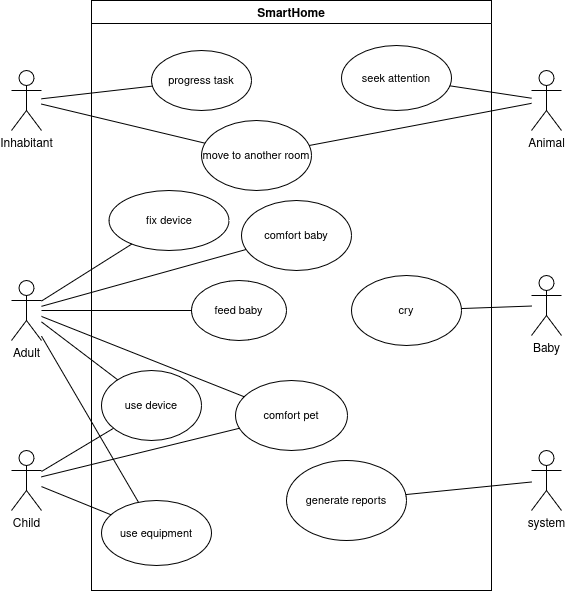

The diagram above was exported from draw.io. Its source (the exported page's mxGraphModel, read from the mxfile embedded in the PNG):
<mxGraphModel dx="1434" dy="743" grid="1" gridSize="10" guides="1" tooltips="1" connect="1" arrows="1" fold="1" page="1" pageScale="1" pageWidth="850" pageHeight="1100" math="0" shadow="0">
  <root>
    <mxCell id="0" />
    <mxCell id="1" parent="0" />
    <mxCell id="hCsmO3da6ufPH-Sllb9G-1" value="SmartHome" style="swimlane;" parent="1" vertex="1">
      <mxGeometry x="130" y="70" width="400" height="590" as="geometry" />
    </mxCell>
    <mxCell id="hCsmO3da6ufPH-Sllb9G-10" value="&lt;div&gt;progress task&lt;/div&gt;" style="ellipse;whiteSpace=wrap;html=1;align=center;newEdgeStyle={&quot;edgeStyle&quot;:&quot;entityRelationEdgeStyle&quot;,&quot;startArrow&quot;:&quot;none&quot;,&quot;endArrow&quot;:&quot;none&quot;,&quot;segment&quot;:10,&quot;curved&quot;:1,&quot;sourcePerimeterSpacing&quot;:0,&quot;targetPerimeterSpacing&quot;:0};treeFolding=1;treeMoving=1;fontFamily=Helvetica;fontSize=11;fontColor=default;labelBackgroundColor=default;" parent="hCsmO3da6ufPH-Sllb9G-1" vertex="1">
      <mxGeometry x="60" y="50" width="100" height="60" as="geometry" />
    </mxCell>
    <mxCell id="hCsmO3da6ufPH-Sllb9G-12" value="move to another room" style="ellipse;whiteSpace=wrap;html=1;fontFamily=Helvetica;fontSize=11;fontColor=default;labelBackgroundColor=default;" parent="hCsmO3da6ufPH-Sllb9G-1" vertex="1">
      <mxGeometry x="110" y="120" width="110" height="70" as="geometry" />
    </mxCell>
    <mxCell id="hCsmO3da6ufPH-Sllb9G-13" value="&lt;div&gt;use device&lt;/div&gt;" style="ellipse;whiteSpace=wrap;html=1;fontFamily=Helvetica;fontSize=11;fontColor=default;labelBackgroundColor=default;" parent="hCsmO3da6ufPH-Sllb9G-1" vertex="1">
      <mxGeometry x="10" y="370" width="100" height="70" as="geometry" />
    </mxCell>
    <mxCell id="hCsmO3da6ufPH-Sllb9G-14" value="use equipment" style="ellipse;whiteSpace=wrap;html=1;fontFamily=Helvetica;fontSize=11;fontColor=default;labelBackgroundColor=default;" parent="hCsmO3da6ufPH-Sllb9G-1" vertex="1">
      <mxGeometry x="10" y="500" width="110" height="65" as="geometry" />
    </mxCell>
    <mxCell id="hCsmO3da6ufPH-Sllb9G-21" value="&lt;div&gt;fix device&lt;/div&gt;" style="ellipse;whiteSpace=wrap;html=1;fontFamily=Helvetica;fontSize=11;fontColor=default;labelBackgroundColor=default;" parent="hCsmO3da6ufPH-Sllb9G-1" vertex="1">
      <mxGeometry x="17.5" y="190" width="120" height="60" as="geometry" />
    </mxCell>
    <mxCell id="hCsmO3da6ufPH-Sllb9G-23" value="comfort baby" style="ellipse;whiteSpace=wrap;html=1;fontFamily=Helvetica;fontSize=11;fontColor=default;labelBackgroundColor=default;" parent="hCsmO3da6ufPH-Sllb9G-1" vertex="1">
      <mxGeometry x="150" y="200" width="110" height="70" as="geometry" />
    </mxCell>
    <mxCell id="hCsmO3da6ufPH-Sllb9G-24" value="feed baby" style="ellipse;whiteSpace=wrap;html=1;fontFamily=Helvetica;fontSize=11;fontColor=default;labelBackgroundColor=default;" parent="hCsmO3da6ufPH-Sllb9G-1" vertex="1">
      <mxGeometry x="100" y="280" width="95" height="60" as="geometry" />
    </mxCell>
    <mxCell id="hCsmO3da6ufPH-Sllb9G-27" value="comfort pet" style="ellipse;whiteSpace=wrap;html=1;fontFamily=Helvetica;fontSize=11;fontColor=default;labelBackgroundColor=default;" parent="hCsmO3da6ufPH-Sllb9G-1" vertex="1">
      <mxGeometry x="144" y="380" width="112" height="70" as="geometry" />
    </mxCell>
    <mxCell id="hCsmO3da6ufPH-Sllb9G-32" value="&lt;div&gt;seek attention&lt;/div&gt;" style="ellipse;whiteSpace=wrap;html=1;fontFamily=Helvetica;fontSize=11;fontColor=default;labelBackgroundColor=default;" parent="hCsmO3da6ufPH-Sllb9G-1" vertex="1">
      <mxGeometry x="250" y="45" width="110" height="65" as="geometry" />
    </mxCell>
    <mxCell id="hCsmO3da6ufPH-Sllb9G-35" value="cry" style="ellipse;whiteSpace=wrap;html=1;fontFamily=Helvetica;fontSize=11;fontColor=default;labelBackgroundColor=default;" parent="hCsmO3da6ufPH-Sllb9G-1" vertex="1">
      <mxGeometry x="260" y="275" width="110" height="70" as="geometry" />
    </mxCell>
    <mxCell id="hCsmO3da6ufPH-Sllb9G-37" value="generate reports" style="ellipse;whiteSpace=wrap;html=1;fontFamily=Helvetica;fontSize=11;fontColor=default;labelBackgroundColor=default;" parent="hCsmO3da6ufPH-Sllb9G-1" vertex="1">
      <mxGeometry x="195" y="460" width="120" height="80" as="geometry" />
    </mxCell>
    <mxCell id="hCsmO3da6ufPH-Sllb9G-15" style="edgeStyle=none;shape=connector;rounded=0;orthogonalLoop=1;jettySize=auto;html=1;strokeColor=default;align=center;verticalAlign=middle;fontFamily=Helvetica;fontSize=11;fontColor=default;labelBackgroundColor=default;endArrow=none;endFill=0;" parent="1" source="hCsmO3da6ufPH-Sllb9G-2" target="hCsmO3da6ufPH-Sllb9G-10" edge="1">
      <mxGeometry relative="1" as="geometry" />
    </mxCell>
    <mxCell id="hCsmO3da6ufPH-Sllb9G-16" style="edgeStyle=none;shape=connector;rounded=0;orthogonalLoop=1;jettySize=auto;html=1;strokeColor=default;align=center;verticalAlign=middle;fontFamily=Helvetica;fontSize=11;fontColor=default;labelBackgroundColor=default;endArrow=none;endFill=0;" parent="1" source="hCsmO3da6ufPH-Sllb9G-2" target="hCsmO3da6ufPH-Sllb9G-12" edge="1">
      <mxGeometry relative="1" as="geometry" />
    </mxCell>
    <mxCell id="hCsmO3da6ufPH-Sllb9G-2" value="&lt;div&gt;Inhabitant&lt;/div&gt;" style="shape=umlActor;verticalLabelPosition=bottom;verticalAlign=top;html=1;" parent="1" vertex="1">
      <mxGeometry x="50" y="140" width="30" height="60" as="geometry" />
    </mxCell>
    <mxCell id="hCsmO3da6ufPH-Sllb9G-17" style="edgeStyle=none;shape=connector;rounded=0;orthogonalLoop=1;jettySize=auto;html=1;strokeColor=default;align=center;verticalAlign=middle;fontFamily=Helvetica;fontSize=11;fontColor=default;labelBackgroundColor=default;endArrow=none;endFill=0;" parent="1" source="hCsmO3da6ufPH-Sllb9G-3" target="hCsmO3da6ufPH-Sllb9G-13" edge="1">
      <mxGeometry relative="1" as="geometry" />
    </mxCell>
    <mxCell id="hCsmO3da6ufPH-Sllb9G-19" style="edgeStyle=none;shape=connector;rounded=0;orthogonalLoop=1;jettySize=auto;html=1;strokeColor=default;align=center;verticalAlign=middle;fontFamily=Helvetica;fontSize=11;fontColor=default;labelBackgroundColor=default;endArrow=none;endFill=0;" parent="1" source="hCsmO3da6ufPH-Sllb9G-3" target="hCsmO3da6ufPH-Sllb9G-14" edge="1">
      <mxGeometry relative="1" as="geometry" />
    </mxCell>
    <mxCell id="hCsmO3da6ufPH-Sllb9G-22" style="edgeStyle=none;shape=connector;rounded=0;orthogonalLoop=1;jettySize=auto;html=1;strokeColor=default;align=center;verticalAlign=middle;fontFamily=Helvetica;fontSize=11;fontColor=default;labelBackgroundColor=default;endArrow=none;endFill=0;" parent="1" source="hCsmO3da6ufPH-Sllb9G-3" target="hCsmO3da6ufPH-Sllb9G-21" edge="1">
      <mxGeometry relative="1" as="geometry" />
    </mxCell>
    <mxCell id="hCsmO3da6ufPH-Sllb9G-25" style="edgeStyle=none;shape=connector;rounded=0;orthogonalLoop=1;jettySize=auto;html=1;strokeColor=default;align=center;verticalAlign=middle;fontFamily=Helvetica;fontSize=11;fontColor=default;labelBackgroundColor=default;endArrow=none;endFill=0;" parent="1" source="hCsmO3da6ufPH-Sllb9G-3" target="hCsmO3da6ufPH-Sllb9G-23" edge="1">
      <mxGeometry relative="1" as="geometry" />
    </mxCell>
    <mxCell id="hCsmO3da6ufPH-Sllb9G-26" style="edgeStyle=none;shape=connector;rounded=0;orthogonalLoop=1;jettySize=auto;html=1;strokeColor=default;align=center;verticalAlign=middle;fontFamily=Helvetica;fontSize=11;fontColor=default;labelBackgroundColor=default;endArrow=none;endFill=0;" parent="1" source="hCsmO3da6ufPH-Sllb9G-3" target="hCsmO3da6ufPH-Sllb9G-24" edge="1">
      <mxGeometry relative="1" as="geometry" />
    </mxCell>
    <mxCell id="hCsmO3da6ufPH-Sllb9G-29" style="edgeStyle=none;shape=connector;rounded=0;orthogonalLoop=1;jettySize=auto;html=1;strokeColor=default;align=center;verticalAlign=middle;fontFamily=Helvetica;fontSize=11;fontColor=default;labelBackgroundColor=default;endArrow=none;endFill=0;" parent="1" source="hCsmO3da6ufPH-Sllb9G-3" target="hCsmO3da6ufPH-Sllb9G-27" edge="1">
      <mxGeometry relative="1" as="geometry" />
    </mxCell>
    <mxCell id="hCsmO3da6ufPH-Sllb9G-3" value="Adult" style="shape=umlActor;verticalLabelPosition=bottom;verticalAlign=top;html=1;" parent="1" vertex="1">
      <mxGeometry x="50" y="350" width="30" height="60" as="geometry" />
    </mxCell>
    <mxCell id="hCsmO3da6ufPH-Sllb9G-18" style="edgeStyle=none;shape=connector;rounded=0;orthogonalLoop=1;jettySize=auto;html=1;strokeColor=default;align=center;verticalAlign=middle;fontFamily=Helvetica;fontSize=11;fontColor=default;labelBackgroundColor=default;endArrow=none;endFill=0;" parent="1" source="hCsmO3da6ufPH-Sllb9G-4" target="hCsmO3da6ufPH-Sllb9G-13" edge="1">
      <mxGeometry relative="1" as="geometry" />
    </mxCell>
    <mxCell id="hCsmO3da6ufPH-Sllb9G-20" style="edgeStyle=none;shape=connector;rounded=0;orthogonalLoop=1;jettySize=auto;html=1;strokeColor=default;align=center;verticalAlign=middle;fontFamily=Helvetica;fontSize=11;fontColor=default;labelBackgroundColor=default;endArrow=none;endFill=0;" parent="1" source="hCsmO3da6ufPH-Sllb9G-4" target="hCsmO3da6ufPH-Sllb9G-14" edge="1">
      <mxGeometry relative="1" as="geometry" />
    </mxCell>
    <mxCell id="hCsmO3da6ufPH-Sllb9G-30" style="edgeStyle=none;shape=connector;rounded=0;orthogonalLoop=1;jettySize=auto;html=1;strokeColor=default;align=center;verticalAlign=middle;fontFamily=Helvetica;fontSize=11;fontColor=default;labelBackgroundColor=default;endArrow=none;endFill=0;" parent="1" source="hCsmO3da6ufPH-Sllb9G-4" target="hCsmO3da6ufPH-Sllb9G-27" edge="1">
      <mxGeometry relative="1" as="geometry" />
    </mxCell>
    <mxCell id="hCsmO3da6ufPH-Sllb9G-4" value="Child" style="shape=umlActor;verticalLabelPosition=bottom;verticalAlign=top;html=1;" parent="1" vertex="1">
      <mxGeometry x="50" y="520" width="30" height="60" as="geometry" />
    </mxCell>
    <mxCell id="hCsmO3da6ufPH-Sllb9G-31" style="edgeStyle=none;shape=connector;rounded=0;orthogonalLoop=1;jettySize=auto;html=1;strokeColor=default;align=center;verticalAlign=middle;fontFamily=Helvetica;fontSize=11;fontColor=default;labelBackgroundColor=default;endArrow=none;endFill=0;" parent="1" source="hCsmO3da6ufPH-Sllb9G-5" target="hCsmO3da6ufPH-Sllb9G-12" edge="1">
      <mxGeometry relative="1" as="geometry" />
    </mxCell>
    <mxCell id="hCsmO3da6ufPH-Sllb9G-34" style="edgeStyle=none;shape=connector;rounded=0;orthogonalLoop=1;jettySize=auto;html=1;strokeColor=default;align=center;verticalAlign=middle;fontFamily=Helvetica;fontSize=11;fontColor=default;labelBackgroundColor=default;endArrow=none;endFill=0;" parent="1" source="hCsmO3da6ufPH-Sllb9G-5" target="hCsmO3da6ufPH-Sllb9G-32" edge="1">
      <mxGeometry relative="1" as="geometry" />
    </mxCell>
    <mxCell id="hCsmO3da6ufPH-Sllb9G-5" value="Animal" style="shape=umlActor;verticalLabelPosition=bottom;verticalAlign=top;html=1;" parent="1" vertex="1">
      <mxGeometry x="570" y="140" width="30" height="60" as="geometry" />
    </mxCell>
    <mxCell id="hCsmO3da6ufPH-Sllb9G-38" style="edgeStyle=none;shape=connector;rounded=0;orthogonalLoop=1;jettySize=auto;html=1;strokeColor=default;align=center;verticalAlign=middle;fontFamily=Helvetica;fontSize=11;fontColor=default;labelBackgroundColor=default;endArrow=none;endFill=0;" parent="1" source="hCsmO3da6ufPH-Sllb9G-6" target="hCsmO3da6ufPH-Sllb9G-37" edge="1">
      <mxGeometry relative="1" as="geometry" />
    </mxCell>
    <mxCell id="hCsmO3da6ufPH-Sllb9G-6" value="system" style="shape=umlActor;verticalLabelPosition=bottom;verticalAlign=top;html=1;" parent="1" vertex="1">
      <mxGeometry x="570" y="520" width="30" height="60" as="geometry" />
    </mxCell>
    <mxCell id="hCsmO3da6ufPH-Sllb9G-36" style="edgeStyle=none;shape=connector;rounded=0;orthogonalLoop=1;jettySize=auto;html=1;strokeColor=default;align=center;verticalAlign=middle;fontFamily=Helvetica;fontSize=11;fontColor=default;labelBackgroundColor=default;endArrow=none;endFill=0;" parent="1" source="hCsmO3da6ufPH-Sllb9G-7" target="hCsmO3da6ufPH-Sllb9G-35" edge="1">
      <mxGeometry relative="1" as="geometry" />
    </mxCell>
    <mxCell id="hCsmO3da6ufPH-Sllb9G-7" value="Baby" style="shape=umlActor;verticalLabelPosition=bottom;verticalAlign=top;html=1;" parent="1" vertex="1">
      <mxGeometry x="570" y="345" width="30" height="60" as="geometry" />
    </mxCell>
  </root>
</mxGraphModel>